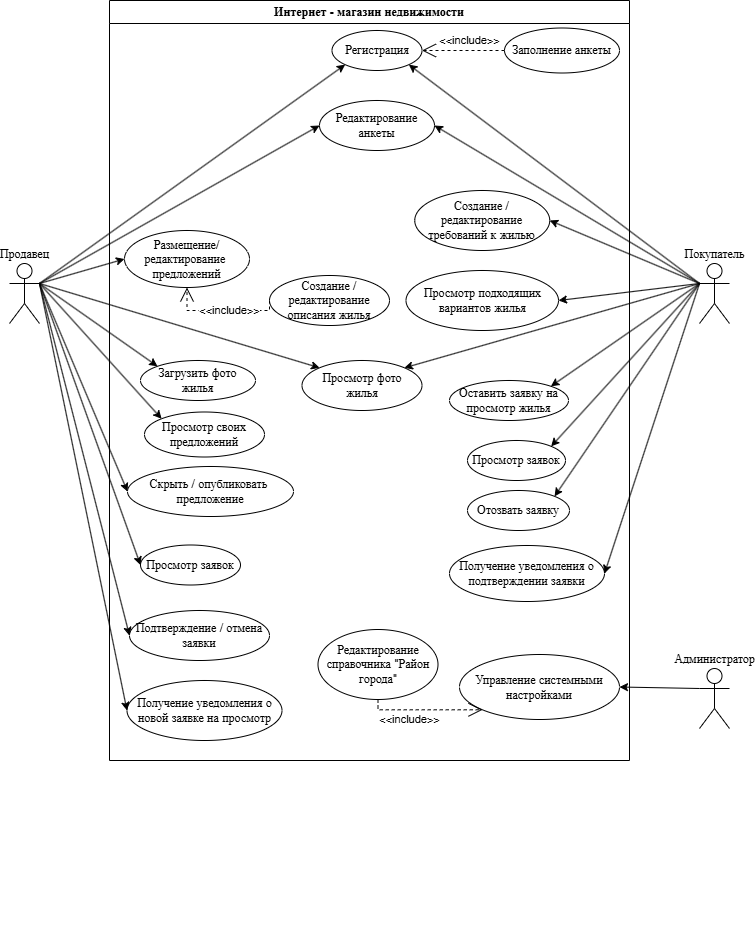

The diagram above was exported from draw.io. Its source (the exported page's mxGraphModel, read from the mxfile embedded in the PNG):
<mxGraphModel dx="1434" dy="786" grid="1" gridSize="10" guides="1" tooltips="1" connect="1" arrows="1" fold="1" page="1" pageScale="1" pageWidth="827" pageHeight="1169" math="0" shadow="0">
  <root>
    <mxCell id="0" />
    <mxCell id="1" parent="0" />
    <mxCell id="OgVcnkXyXaKUSFi8G8Lj-7" style="rounded=0;orthogonalLoop=1;jettySize=auto;html=1;exitX=1;exitY=0.3333333333333333;exitDx=0;exitDy=0;exitPerimeter=0;entryX=0;entryY=0.5;entryDx=0;entryDy=0;" parent="1" source="dXsq3FPYSqs45fKE6v8e-1" target="OgVcnkXyXaKUSFi8G8Lj-6" edge="1">
      <mxGeometry relative="1" as="geometry" />
    </mxCell>
    <mxCell id="dXsq3FPYSqs45fKE6v8e-1" value="Продавец" style="shape=umlActor;verticalLabelPosition=top;verticalAlign=bottom;html=1;outlineConnect=0;labelPosition=center;align=center;" parent="1" vertex="1">
      <mxGeometry x="40" y="303" width="30" height="60" as="geometry" />
    </mxCell>
    <mxCell id="OgVcnkXyXaKUSFi8G8Lj-11" style="rounded=0;orthogonalLoop=1;jettySize=auto;html=1;exitX=0;exitY=0.3333333333333333;exitDx=0;exitDy=0;exitPerimeter=0;entryX=1;entryY=0.5;entryDx=0;entryDy=0;" parent="1" source="dXsq3FPYSqs45fKE6v8e-2" target="OgVcnkXyXaKUSFi8G8Lj-9" edge="1">
      <mxGeometry relative="1" as="geometry" />
    </mxCell>
    <mxCell id="dXsq3FPYSqs45fKE6v8e-2" value="Покупатель" style="shape=umlActor;verticalLabelPosition=top;verticalAlign=bottom;html=1;outlineConnect=0;labelPosition=center;align=center;" parent="1" vertex="1">
      <mxGeometry x="730" y="303" width="30" height="60" as="geometry" />
    </mxCell>
    <mxCell id="dXsq3FPYSqs45fKE6v8e-3" value="Интернет - магазин недвижимости" style="swimlane;whiteSpace=wrap;html=1;" parent="1" vertex="1">
      <mxGeometry x="140" y="40" width="520" height="760" as="geometry" />
    </mxCell>
    <mxCell id="dXsq3FPYSqs45fKE6v8e-4" value="Регистрация" style="ellipse;whiteSpace=wrap;html=1;" parent="dXsq3FPYSqs45fKE6v8e-3" vertex="1">
      <mxGeometry x="222.5" y="30" width="90" height="40" as="geometry" />
    </mxCell>
    <mxCell id="dXsq3FPYSqs45fKE6v8e-6" value="Заполнение анкеты" style="ellipse;whiteSpace=wrap;html=1;" parent="dXsq3FPYSqs45fKE6v8e-3" vertex="1">
      <mxGeometry x="395" y="27.5" width="115" height="45" as="geometry" />
    </mxCell>
    <mxCell id="dXsq3FPYSqs45fKE6v8e-7" value="&amp;lt;&amp;lt;include&amp;gt;&amp;gt;" style="endArrow=open;endSize=12;dashed=1;html=1;rounded=0;entryX=1;entryY=0.5;entryDx=0;entryDy=0;exitX=0;exitY=0.5;exitDx=0;exitDy=0;" parent="dXsq3FPYSqs45fKE6v8e-3" source="dXsq3FPYSqs45fKE6v8e-6" target="dXsq3FPYSqs45fKE6v8e-4" edge="1">
      <mxGeometry x="-0.1515" y="-10" width="160" relative="1" as="geometry">
        <mxPoint x="197.5" y="330" as="sourcePoint" />
        <mxPoint x="357.5" y="330" as="targetPoint" />
        <mxPoint as="offset" />
      </mxGeometry>
    </mxCell>
    <mxCell id="dXsq3FPYSqs45fKE6v8e-8" value="Размещение/редактирование&amp;nbsp; предложений" style="ellipse;whiteSpace=wrap;html=1;" parent="dXsq3FPYSqs45fKE6v8e-3" vertex="1">
      <mxGeometry x="15" y="230" width="125" height="57" as="geometry" />
    </mxCell>
    <mxCell id="dXsq3FPYSqs45fKE6v8e-9" value="Создание / редактирование описания жилья" style="ellipse;whiteSpace=wrap;html=1;" parent="dXsq3FPYSqs45fKE6v8e-3" vertex="1">
      <mxGeometry x="160" y="275" width="120" height="50" as="geometry" />
    </mxCell>
    <mxCell id="dXsq3FPYSqs45fKE6v8e-13" value="Просмотр подходящих вариантов жилья" style="ellipse;whiteSpace=wrap;html=1;" parent="dXsq3FPYSqs45fKE6v8e-3" vertex="1">
      <mxGeometry x="296.5" y="270" width="152.5" height="60" as="geometry" />
    </mxCell>
    <mxCell id="dXsq3FPYSqs45fKE6v8e-17" value="&amp;lt;&amp;lt;include&amp;gt;&amp;gt;" style="endArrow=open;endSize=12;dashed=1;html=1;rounded=0;exitX=0;exitY=0.5;exitDx=0;exitDy=0;edgeStyle=orthogonalEdgeStyle;entryX=0.5;entryY=1;entryDx=0;entryDy=0;" parent="dXsq3FPYSqs45fKE6v8e-3" source="dXsq3FPYSqs45fKE6v8e-9" target="dXsq3FPYSqs45fKE6v8e-8" edge="1">
      <mxGeometry x="-0.1342" width="160" relative="1" as="geometry">
        <mxPoint x="195" y="241" as="sourcePoint" />
        <mxPoint x="78" y="214" as="targetPoint" />
        <mxPoint as="offset" />
        <Array as="points">
          <mxPoint x="160" y="310" />
          <mxPoint x="78" y="310" />
        </Array>
      </mxGeometry>
    </mxCell>
    <mxCell id="dXsq3FPYSqs45fKE6v8e-22" value="Оставить заявку на просмотр жилья" style="ellipse;whiteSpace=wrap;html=1;" parent="dXsq3FPYSqs45fKE6v8e-3" vertex="1">
      <mxGeometry x="340" y="380" width="119" height="40" as="geometry" />
    </mxCell>
    <mxCell id="OgVcnkXyXaKUSFi8G8Lj-6" value="С&lt;span style=&quot;background-color: initial;&quot;&gt;крыть / опубликовать&lt;/span&gt;&amp;nbsp;&lt;div&gt;предложение&lt;/div&gt;" style="ellipse;whiteSpace=wrap;html=1;" parent="dXsq3FPYSqs45fKE6v8e-3" vertex="1">
      <mxGeometry x="18" y="466" width="166" height="50" as="geometry" />
    </mxCell>
    <mxCell id="OgVcnkXyXaKUSFi8G8Lj-9" value="Создание /редактирование требований к жилью" style="ellipse;whiteSpace=wrap;html=1;" parent="dXsq3FPYSqs45fKE6v8e-3" vertex="1">
      <mxGeometry x="305.25" y="190" width="135" height="60" as="geometry" />
    </mxCell>
    <mxCell id="OgVcnkXyXaKUSFi8G8Lj-39" style="edgeStyle=orthogonalEdgeStyle;rounded=0;orthogonalLoop=1;jettySize=auto;html=1;exitX=0.5;exitY=1;exitDx=0;exitDy=0;" parent="dXsq3FPYSqs45fKE6v8e-3" edge="1">
      <mxGeometry relative="1" as="geometry">
        <mxPoint x="152.5" y="924" as="sourcePoint" />
        <mxPoint x="152.5" y="924" as="targetPoint" />
      </mxGeometry>
    </mxCell>
    <mxCell id="OgVcnkXyXaKUSFi8G8Lj-40" value="Управление системными настройками" style="ellipse;whiteSpace=wrap;html=1;" parent="dXsq3FPYSqs45fKE6v8e-3" vertex="1">
      <mxGeometry x="350" y="654" width="160" height="65" as="geometry" />
    </mxCell>
    <mxCell id="OgVcnkXyXaKUSFi8G8Lj-41" value="Редактирование справочника &quot;Район города&quot;" style="ellipse;whiteSpace=wrap;html=1;" parent="dXsq3FPYSqs45fKE6v8e-3" vertex="1">
      <mxGeometry x="208.5" y="629" width="120" height="70" as="geometry" />
    </mxCell>
    <mxCell id="OgVcnkXyXaKUSFi8G8Lj-46" style="edgeStyle=none;rounded=0;orthogonalLoop=1;jettySize=auto;html=1;exitX=1;exitY=0.5;exitDx=0;exitDy=0;" parent="dXsq3FPYSqs45fKE6v8e-3" edge="1">
      <mxGeometry relative="1" as="geometry">
        <mxPoint x="180" y="864" as="sourcePoint" />
        <mxPoint x="180" y="864" as="targetPoint" />
      </mxGeometry>
    </mxCell>
    <mxCell id="v7L0BhGmAoT9t2cnTzLf-1" value="Просмотр своих предложений" style="ellipse;whiteSpace=wrap;html=1;" parent="dXsq3FPYSqs45fKE6v8e-3" vertex="1">
      <mxGeometry x="35" y="411.5" width="120" height="45" as="geometry" />
    </mxCell>
    <mxCell id="BZerKoHPTxe8-BfJMaXU-1" value="Просмотр заявок" style="ellipse;whiteSpace=wrap;html=1;" parent="dXsq3FPYSqs45fKE6v8e-3" vertex="1">
      <mxGeometry x="358" y="440" width="98" height="40" as="geometry" />
    </mxCell>
    <mxCell id="TpUcluohLdfqPpVZwJU2-1" value="Отозвать заявку" style="ellipse;whiteSpace=wrap;html=1;" parent="dXsq3FPYSqs45fKE6v8e-3" vertex="1">
      <mxGeometry x="358" y="490" width="102" height="40" as="geometry" />
    </mxCell>
    <mxCell id="QJktzY0kUHG6E6AR5aaB-1" value="Подтверждение / отмена заявки" style="ellipse;whiteSpace=wrap;html=1;" parent="dXsq3FPYSqs45fKE6v8e-3" vertex="1">
      <mxGeometry x="20" y="610" width="140" height="50" as="geometry" />
    </mxCell>
    <mxCell id="QJktzY0kUHG6E6AR5aaB-2" value="Редактирование анкеты" style="ellipse;whiteSpace=wrap;html=1;" parent="dXsq3FPYSqs45fKE6v8e-3" vertex="1">
      <mxGeometry x="210" y="100" width="115" height="50" as="geometry" />
    </mxCell>
    <mxCell id="dXsq3FPYSqs45fKE6v8e-12" value="Просмотр заявок" style="ellipse;whiteSpace=wrap;html=1;" parent="dXsq3FPYSqs45fKE6v8e-3" vertex="1">
      <mxGeometry x="31" y="544.5" width="100" height="40" as="geometry" />
    </mxCell>
    <mxCell id="4IbP1Vcu0gpw8vA8imRm-1" value="Просмотр фото&lt;div&gt;жилья&lt;/div&gt;" style="ellipse;whiteSpace=wrap;html=1;" parent="dXsq3FPYSqs45fKE6v8e-3" vertex="1">
      <mxGeometry x="192.5" y="360" width="120" height="50" as="geometry" />
    </mxCell>
    <mxCell id="4IbP1Vcu0gpw8vA8imRm-2" value="Загрузить фото&lt;div&gt;жилья&lt;/div&gt;" style="ellipse;whiteSpace=wrap;html=1;" parent="dXsq3FPYSqs45fKE6v8e-3" vertex="1">
      <mxGeometry x="31" y="360" width="115" height="40" as="geometry" />
    </mxCell>
    <mxCell id="zpFWVjHGAoas1_0O6x06-1" value="Получение уведомления о новой заявке на просмотр" style="ellipse;whiteSpace=wrap;html=1;" parent="dXsq3FPYSqs45fKE6v8e-3" vertex="1">
      <mxGeometry x="17.5" y="680" width="155" height="60" as="geometry" />
    </mxCell>
    <mxCell id="zpFWVjHGAoas1_0O6x06-3" value="Получение уведомления о подтверждении заявки" style="ellipse;whiteSpace=wrap;html=1;" parent="dXsq3FPYSqs45fKE6v8e-3" vertex="1">
      <mxGeometry x="340" y="545" width="155" height="56" as="geometry" />
    </mxCell>
    <mxCell id="zpFWVjHGAoas1_0O6x06-7" value="&amp;lt;&amp;lt;include&amp;gt;&amp;gt;" style="endArrow=open;endSize=12;dashed=1;html=1;rounded=0;edgeStyle=orthogonalEdgeStyle;exitX=0.5;exitY=1;exitDx=0;exitDy=0;entryX=0;entryY=1;entryDx=0;entryDy=0;" parent="dXsq3FPYSqs45fKE6v8e-3" source="OgVcnkXyXaKUSFi8G8Lj-41" target="OgVcnkXyXaKUSFi8G8Lj-40" edge="1">
      <mxGeometry x="-0.2692" y="-10" width="160" relative="1" as="geometry">
        <mxPoint x="311" y="571" as="sourcePoint" />
        <mxPoint x="365" y="542" as="targetPoint" />
        <mxPoint as="offset" />
      </mxGeometry>
    </mxCell>
    <mxCell id="dXsq3FPYSqs45fKE6v8e-14" value="" style="endArrow=classic;html=1;rounded=0;entryX=1;entryY=0.5;entryDx=0;entryDy=0;exitX=0;exitY=0.3333333333333333;exitDx=0;exitDy=0;exitPerimeter=0;" parent="1" source="dXsq3FPYSqs45fKE6v8e-2" target="dXsq3FPYSqs45fKE6v8e-13" edge="1">
      <mxGeometry width="50" height="50" relative="1" as="geometry">
        <mxPoint x="390" y="523" as="sourcePoint" />
        <mxPoint x="440" y="473" as="targetPoint" />
      </mxGeometry>
    </mxCell>
    <mxCell id="dXsq3FPYSqs45fKE6v8e-16" value="" style="endArrow=classic;html=1;rounded=0;entryX=0;entryY=0.5;entryDx=0;entryDy=0;exitX=1;exitY=0.3333333333333333;exitDx=0;exitDy=0;exitPerimeter=0;" parent="1" source="dXsq3FPYSqs45fKE6v8e-1" target="dXsq3FPYSqs45fKE6v8e-12" edge="1">
      <mxGeometry width="50" height="50" relative="1" as="geometry">
        <mxPoint x="390" y="564" as="sourcePoint" />
        <mxPoint x="440" y="514" as="targetPoint" />
      </mxGeometry>
    </mxCell>
    <mxCell id="dXsq3FPYSqs45fKE6v8e-19" value="" style="endArrow=classic;html=1;rounded=0;exitX=1;exitY=0.3333333333333333;exitDx=0;exitDy=0;exitPerimeter=0;entryX=0;entryY=0.5;entryDx=0;entryDy=0;" parent="1" source="dXsq3FPYSqs45fKE6v8e-1" target="dXsq3FPYSqs45fKE6v8e-8" edge="1">
      <mxGeometry width="50" height="50" relative="1" as="geometry">
        <mxPoint x="390" y="523" as="sourcePoint" />
        <mxPoint x="440" y="473" as="targetPoint" />
      </mxGeometry>
    </mxCell>
    <mxCell id="dXsq3FPYSqs45fKE6v8e-21" value="" style="endArrow=classic;html=1;rounded=0;entryX=0;entryY=1;entryDx=0;entryDy=0;exitX=1;exitY=0.3333333333333333;exitDx=0;exitDy=0;exitPerimeter=0;" parent="1" source="dXsq3FPYSqs45fKE6v8e-1" target="dXsq3FPYSqs45fKE6v8e-4" edge="1">
      <mxGeometry width="50" height="50" relative="1" as="geometry">
        <mxPoint x="390" y="410" as="sourcePoint" />
        <mxPoint x="440" y="360" as="targetPoint" />
      </mxGeometry>
    </mxCell>
    <mxCell id="dXsq3FPYSqs45fKE6v8e-23" value="" style="endArrow=classic;html=1;rounded=0;entryX=1;entryY=0;entryDx=0;entryDy=0;exitX=0;exitY=0.3333333333333333;exitDx=0;exitDy=0;exitPerimeter=0;" parent="1" source="dXsq3FPYSqs45fKE6v8e-2" target="dXsq3FPYSqs45fKE6v8e-22" edge="1">
      <mxGeometry width="50" height="50" relative="1" as="geometry">
        <mxPoint x="390" y="523" as="sourcePoint" />
        <mxPoint x="440" y="473" as="targetPoint" />
      </mxGeometry>
    </mxCell>
    <mxCell id="dXsq3FPYSqs45fKE6v8e-26" value="" style="endArrow=classic;html=1;rounded=0;entryX=1;entryY=1;entryDx=0;entryDy=0;exitX=0;exitY=0.3333333333333333;exitDx=0;exitDy=0;exitPerimeter=0;" parent="1" source="dXsq3FPYSqs45fKE6v8e-2" target="dXsq3FPYSqs45fKE6v8e-4" edge="1">
      <mxGeometry width="50" height="50" relative="1" as="geometry">
        <mxPoint x="390" y="410" as="sourcePoint" />
        <mxPoint x="440" y="360" as="targetPoint" />
      </mxGeometry>
    </mxCell>
    <mxCell id="OgVcnkXyXaKUSFi8G8Lj-45" style="rounded=0;orthogonalLoop=1;jettySize=auto;html=1;exitX=0;exitY=0.3333333333333333;exitDx=0;exitDy=0;exitPerimeter=0;entryX=1;entryY=0.5;entryDx=0;entryDy=0;" parent="1" source="OgVcnkXyXaKUSFi8G8Lj-17" target="OgVcnkXyXaKUSFi8G8Lj-40" edge="1">
      <mxGeometry relative="1" as="geometry" />
    </mxCell>
    <mxCell id="OgVcnkXyXaKUSFi8G8Lj-17" value="Администратор" style="shape=umlActor;verticalLabelPosition=top;verticalAlign=bottom;html=1;outlineConnect=0;labelPosition=center;align=center;" parent="1" vertex="1">
      <mxGeometry x="730" y="708" width="30" height="60" as="geometry" />
    </mxCell>
    <mxCell id="v7L0BhGmAoT9t2cnTzLf-2" value="" style="endArrow=classic;html=1;rounded=0;exitX=1;exitY=0.3333333333333333;exitDx=0;exitDy=0;exitPerimeter=0;entryX=0;entryY=0;entryDx=0;entryDy=0;" parent="1" source="dXsq3FPYSqs45fKE6v8e-1" target="v7L0BhGmAoT9t2cnTzLf-1" edge="1">
      <mxGeometry width="50" height="50" relative="1" as="geometry">
        <mxPoint x="390" y="523" as="sourcePoint" />
        <mxPoint x="440" y="473" as="targetPoint" />
      </mxGeometry>
    </mxCell>
    <mxCell id="BZerKoHPTxe8-BfJMaXU-3" value="" style="endArrow=classic;html=1;rounded=0;exitX=0;exitY=0.3333333333333333;exitDx=0;exitDy=0;exitPerimeter=0;entryX=1;entryY=0;entryDx=0;entryDy=0;" parent="1" source="dXsq3FPYSqs45fKE6v8e-2" target="BZerKoHPTxe8-BfJMaXU-1" edge="1">
      <mxGeometry width="50" height="50" relative="1" as="geometry">
        <mxPoint x="390" y="523" as="sourcePoint" />
        <mxPoint x="440" y="473" as="targetPoint" />
      </mxGeometry>
    </mxCell>
    <mxCell id="TpUcluohLdfqPpVZwJU2-2" value="" style="endArrow=classic;html=1;rounded=0;entryX=1;entryY=0;entryDx=0;entryDy=0;exitX=0;exitY=0.3333333333333333;exitDx=0;exitDy=0;exitPerimeter=0;" parent="1" source="dXsq3FPYSqs45fKE6v8e-2" target="TpUcluohLdfqPpVZwJU2-1" edge="1">
      <mxGeometry width="50" height="50" relative="1" as="geometry">
        <mxPoint x="390" y="523" as="sourcePoint" />
        <mxPoint x="440" y="473" as="targetPoint" />
      </mxGeometry>
    </mxCell>
    <mxCell id="QJktzY0kUHG6E6AR5aaB-3" value="" style="endArrow=classic;html=1;rounded=0;exitX=1;exitY=0.3333333333333333;exitDx=0;exitDy=0;exitPerimeter=0;entryX=0;entryY=0.5;entryDx=0;entryDy=0;" parent="1" source="dXsq3FPYSqs45fKE6v8e-1" target="QJktzY0kUHG6E6AR5aaB-2" edge="1">
      <mxGeometry width="50" height="50" relative="1" as="geometry">
        <mxPoint x="80" y="304" as="sourcePoint" />
        <mxPoint x="196" y="282" as="targetPoint" />
      </mxGeometry>
    </mxCell>
    <mxCell id="QJktzY0kUHG6E6AR5aaB-4" style="rounded=0;orthogonalLoop=1;jettySize=auto;html=1;entryX=1;entryY=0.5;entryDx=0;entryDy=0;exitX=0;exitY=0.3333333333333333;exitDx=0;exitDy=0;exitPerimeter=0;" parent="1" source="dXsq3FPYSqs45fKE6v8e-2" target="QJktzY0kUHG6E6AR5aaB-2" edge="1">
      <mxGeometry relative="1" as="geometry">
        <mxPoint x="730" y="300" as="sourcePoint" />
        <mxPoint x="615" y="292" as="targetPoint" />
      </mxGeometry>
    </mxCell>
    <mxCell id="QJktzY0kUHG6E6AR5aaB-7" value="" style="endArrow=classic;html=1;rounded=0;entryX=0;entryY=0.5;entryDx=0;entryDy=0;exitX=1;exitY=0.3333333333333333;exitDx=0;exitDy=0;exitPerimeter=0;" parent="1" source="dXsq3FPYSqs45fKE6v8e-1" target="QJktzY0kUHG6E6AR5aaB-1" edge="1">
      <mxGeometry width="50" height="50" relative="1" as="geometry">
        <mxPoint x="100" y="380" as="sourcePoint" />
        <mxPoint x="190" y="840" as="targetPoint" />
      </mxGeometry>
    </mxCell>
    <mxCell id="4IbP1Vcu0gpw8vA8imRm-3" value="" style="endArrow=classic;html=1;rounded=0;exitX=1;exitY=0.3333333333333333;exitDx=0;exitDy=0;exitPerimeter=0;entryX=0;entryY=0;entryDx=0;entryDy=0;" parent="1" source="dXsq3FPYSqs45fKE6v8e-1" target="4IbP1Vcu0gpw8vA8imRm-2" edge="1">
      <mxGeometry width="50" height="50" relative="1" as="geometry">
        <mxPoint x="390" y="509" as="sourcePoint" />
        <mxPoint x="440" y="459" as="targetPoint" />
      </mxGeometry>
    </mxCell>
    <mxCell id="4IbP1Vcu0gpw8vA8imRm-4" value="" style="endArrow=classic;html=1;rounded=0;exitX=1;exitY=0.3333333333333333;exitDx=0;exitDy=0;exitPerimeter=0;entryX=0;entryY=0;entryDx=0;entryDy=0;" parent="1" source="dXsq3FPYSqs45fKE6v8e-1" target="4IbP1Vcu0gpw8vA8imRm-1" edge="1">
      <mxGeometry width="50" height="50" relative="1" as="geometry">
        <mxPoint x="390" y="509" as="sourcePoint" />
        <mxPoint x="440" y="459" as="targetPoint" />
      </mxGeometry>
    </mxCell>
    <mxCell id="4IbP1Vcu0gpw8vA8imRm-5" value="" style="endArrow=classic;html=1;rounded=0;entryX=1;entryY=0;entryDx=0;entryDy=0;exitX=0;exitY=0.3333333333333333;exitDx=0;exitDy=0;exitPerimeter=0;" parent="1" source="dXsq3FPYSqs45fKE6v8e-2" target="4IbP1Vcu0gpw8vA8imRm-1" edge="1">
      <mxGeometry width="50" height="50" relative="1" as="geometry">
        <mxPoint x="390" y="509" as="sourcePoint" />
        <mxPoint x="440" y="459" as="targetPoint" />
      </mxGeometry>
    </mxCell>
    <mxCell id="zpFWVjHGAoas1_0O6x06-2" value="" style="endArrow=classic;html=1;rounded=0;exitX=1;exitY=0.3333333333333333;exitDx=0;exitDy=0;exitPerimeter=0;entryX=0;entryY=0.5;entryDx=0;entryDy=0;" parent="1" source="dXsq3FPYSqs45fKE6v8e-1" target="zpFWVjHGAoas1_0O6x06-1" edge="1">
      <mxGeometry width="50" height="50" relative="1" as="geometry">
        <mxPoint x="390" y="710" as="sourcePoint" />
        <mxPoint x="440" y="660" as="targetPoint" />
      </mxGeometry>
    </mxCell>
    <mxCell id="zpFWVjHGAoas1_0O6x06-4" value="" style="endArrow=classic;html=1;rounded=0;entryX=1;entryY=0.5;entryDx=0;entryDy=0;exitX=0;exitY=0.3333333333333333;exitDx=0;exitDy=0;exitPerimeter=0;" parent="1" source="dXsq3FPYSqs45fKE6v8e-2" target="zpFWVjHGAoas1_0O6x06-3" edge="1">
      <mxGeometry width="50" height="50" relative="1" as="geometry">
        <mxPoint x="770" y="470" as="sourcePoint" />
        <mxPoint x="637" y="473" as="targetPoint" />
      </mxGeometry>
    </mxCell>
  </root>
</mxGraphModel>